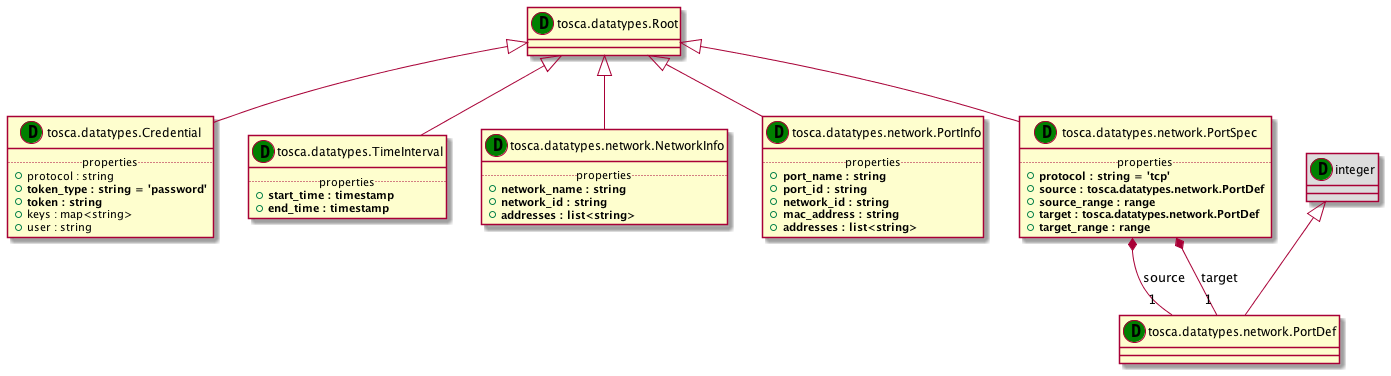

The diagram above was rendered by PlantUML. Its source (embedded in the PNG):
@startuml
set namespaceSeparator none
class "tosca.datatypes.Root" as tosca_datatypes_Root_DT << (D,green) >> {
}
class "tosca.datatypes.Credential" as tosca_datatypes_Credential_DT << (D,green) >> {
.. properties ..
+protocol : string
+<b>token_type : string = 'password'
+<b>token : string
+keys : map<string>
+user : string
}
class "tosca.datatypes.TimeInterval" as tosca_datatypes_TimeInterval_DT << (D,green) >> {
.. properties ..
+<b>start_time : timestamp
+<b>end_time : timestamp
}
class "tosca.datatypes.network.NetworkInfo" as tosca_datatypes_network_NetworkInfo_DT << (D,green) >> {
.. properties ..
+<b>network_name : string
+<b>network_id : string
+<b>addresses : list<string>
}
class "tosca.datatypes.network.PortInfo" as tosca_datatypes_network_PortInfo_DT << (D,green) >> {
.. properties ..
+<b>port_name : string
+<b>port_id : string
+<b>network_id : string
+<b>mac_address : string
+<b>addresses : list<string>
}
class "integer" as integer_DT << (D,green) >> #DDDDDD
class "tosca.datatypes.network.PortDef" as tosca_datatypes_network_PortDef_DT << (D,green) >> {
}
class "tosca.datatypes.network.PortSpec" as tosca_datatypes_network_PortSpec_DT << (D,green) >> {
.. properties ..
+<b>protocol : string = 'tcp'
+<b>source : tosca.datatypes.network.PortDef
+<b>source_range : range
+<b>target : tosca.datatypes.network.PortDef
+<b>target_range : range
}
tosca_datatypes_Root_DT <|-- tosca_datatypes_Credential_DT
tosca_datatypes_Root_DT <|-- tosca_datatypes_TimeInterval_DT
tosca_datatypes_Root_DT <|-- tosca_datatypes_network_NetworkInfo_DT
tosca_datatypes_Root_DT <|-- tosca_datatypes_network_PortInfo_DT
integer_DT <|-- tosca_datatypes_network_PortDef_DT
tosca_datatypes_Root_DT <|-- tosca_datatypes_network_PortSpec_DT
tosca_datatypes_network_PortSpec_DT *-- "1" tosca_datatypes_network_PortDef_DT : source
tosca_datatypes_network_PortSpec_DT *-- "1" tosca_datatypes_network_PortDef_DT : target
@enduml